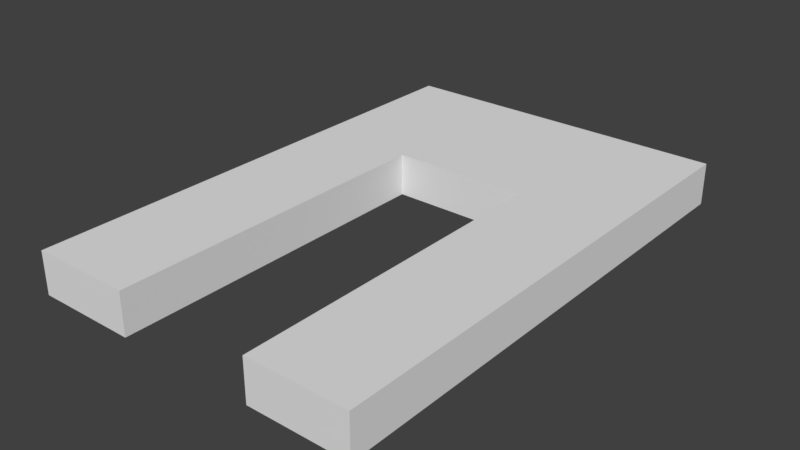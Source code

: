 # Source: Doorway2Umits.blend  (saved by Blender 2.79.0; exported with 4.5.12 LTS)
import bpy
from mathutils import Matrix  # noqa: F401  (used for matrix-valued properties, if any)

bpy.ops.wm.read_factory_settings(use_empty=True)
scene = bpy.context.scene
scene.name = 'Scene'

# ---- collections
col_collection_1 = bpy.data.collections.new('Collection 1'); scene.collection.children.link(col_collection_1)

# ---- world
world_world = bpy.data.worlds.new('World'); scene.world = world_world
world_world.color = (0.05088, 0.05088, 0.05088)
world_world.use_sun_shadow = False
world_world.sun_shadow_jitter_overblur = 0.0
world_world.cycles.sampling_method = 'MANUAL'

# ---- meshes
me_vert = bpy.data.meshes.new('Vert')
me_vert.from_pydata([(2.0, 0.0, 0.0), (2.0, 3.0, 0.0), (0.0, 0.0, 0.0), (1.41, 3.0, 0.0), (1.41, 2.0, 0.0), (0.0, 3.0, 0.0), (0.6, 0.0, 0.0), (1.41, 0.0, 0.0), (0.6, 3.0, 0.0), (0.6, 2.0, 0.0), (2.0, 0.0, 0.25), (2.0, 3.0, 0.25), (0.0, 3.0, 0.25), (0.0, 0.0, 0.25), (0.6, 0.0, 0.25), (1.41, 0.0, 0.25), (1.41, 3.0, 0.25), (0.6, 3.0, 0.25), (0.6, 2.0, 0.25), (1.41, 2.0, 0.25)], [], [(1, 3, 4, 7, 0), (8, 9, 4, 3), (6, 9, 8, 5, 2), (1, 3, 16, 11), (4, 7, 15, 19), (8, 5, 12, 17), (11, 16, 19, 15, 10), (17, 18, 19, 16), (14, 18, 17, 12, 13), (5, 2, 13, 12), (6, 9, 18, 14), (3, 8, 17, 16), (7, 0, 10, 15), (9, 4, 19, 18), (0, 1, 11, 10), (2, 6, 14, 13)])
me_vert.use_remesh_preserve_volume = False
me_vert.use_remesh_preserve_attributes = False
me_vert.use_mirror_vertex_groups = False
me_vert.update()

# ---- objects
ob_doorway_3x2x0_25 = bpy.data.objects.new('Doorway 3x2x0.25', me_vert)

# ---- transforms, parenting, visibility, modifiers, constraints
ob_doorway_3x2x0_25.location = (0.0, 0.0, 0.0)
ob_doorway_3x2x0_25.lineart.crease_threshold = 0.0

# ---- collection membership
col_collection_1.objects.link(ob_doorway_3x2x0_25)

# ---- scene / render settings (as saved in the file)
scene.frame_start = 1; scene.frame_end = 250; scene.frame_set(1)
scene.render.engine = 'BLENDER_EEVEE_NEXT'
scene.render.resolution_percentage = 50
scene.render.dither_intensity = 0.0
scene.cycles.use_denoising = False
scene.cycles.samples = 128
scene.cycles.sampling_pattern = 'TABULATED_SOBOL'
scene.cycles.use_adaptive_sampling = False
scene.cycles.use_light_tree = False
scene.cycles.blur_glossy = 0.0
scene.cycles.sample_clamp_indirect = 0.0
scene.view_settings.view_transform = 'Standard'
bpy.context.view_layer.update()

# ---- added for rendering (the .blend has no active camera and no usable light): camera, sun
cam_auto = bpy.data.cameras.new('AutoCamera')
cam_auto.lens = 50.0
cam_auto.sensor_width = 36.0
cam_auto.clip_end = 1000.0
ob_auto_camera = bpy.data.objects.new('AutoCamera', cam_auto)
scene.collection.objects.link(ob_auto_camera)
ob_auto_camera.location = (4.34395, -2.51275, 2.80016)
ob_auto_camera.rotation_euler = (1.09748, -7.21219e-08, 0.694738)
scene.camera = ob_auto_camera
light_auto_sun = bpy.data.lights.new('AutoSun', 'SUN')
light_auto_sun.energy = 3.0
light_auto_sun.angle = 0.0523599
ob_auto_sun = bpy.data.objects.new('AutoSun', light_auto_sun)
scene.collection.objects.link(ob_auto_sun)
ob_auto_sun.rotation_euler = (0.872665, 0.174533, 0.523599)
bpy.context.view_layer.update()
